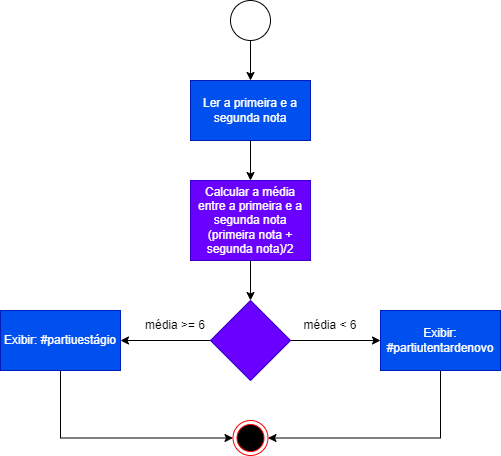

The diagram above was exported from draw.io. Its source (the exported page's mxGraphModel, read from the mxfile embedded in the PNG):
<mxGraphModel dx="868" dy="385" grid="1" gridSize="10" guides="1" tooltips="1" connect="1" arrows="1" fold="1" page="1" pageScale="1" pageWidth="827" pageHeight="1169" math="0" shadow="0">
  <root>
    <mxCell id="0" />
    <mxCell id="1" parent="0" />
    <mxCell id="MksP2oFdPrxkT7qxx4vg-1" value="Ler a primeira e a segunda nota" style="rounded=0;whiteSpace=wrap;html=1;fillColor=#0050ef;fontColor=#ffffff;strokeColor=#001DBC;" vertex="1" parent="1">
      <mxGeometry x="240" y="160" width="120" height="60" as="geometry" />
    </mxCell>
    <mxCell id="MksP2oFdPrxkT7qxx4vg-9" value="" style="edgeStyle=orthogonalEdgeStyle;rounded=0;orthogonalLoop=1;jettySize=auto;html=1;exitX=0.5;exitY=1;exitDx=0;exitDy=0;" edge="1" parent="1" source="MksP2oFdPrxkT7qxx4vg-1" target="MksP2oFdPrxkT7qxx4vg-8">
      <mxGeometry relative="1" as="geometry">
        <mxPoint x="460" y="220" as="sourcePoint" />
      </mxGeometry>
    </mxCell>
    <mxCell id="MksP2oFdPrxkT7qxx4vg-17" style="edgeStyle=orthogonalEdgeStyle;rounded=0;orthogonalLoop=1;jettySize=auto;html=1;exitX=0.5;exitY=1;exitDx=0;exitDy=0;entryX=0.5;entryY=0;entryDx=0;entryDy=0;" edge="1" parent="1" source="MksP2oFdPrxkT7qxx4vg-4" target="MksP2oFdPrxkT7qxx4vg-1">
      <mxGeometry relative="1" as="geometry" />
    </mxCell>
    <mxCell id="MksP2oFdPrxkT7qxx4vg-4" value="" style="ellipse;whiteSpace=wrap;html=1;rounded=0;" vertex="1" parent="1">
      <mxGeometry x="280" y="80" width="40" height="40" as="geometry" />
    </mxCell>
    <mxCell id="MksP2oFdPrxkT7qxx4vg-51" value="" style="edgeStyle=orthogonalEdgeStyle;rounded=0;orthogonalLoop=1;jettySize=auto;html=1;" edge="1" parent="1" source="MksP2oFdPrxkT7qxx4vg-8" target="MksP2oFdPrxkT7qxx4vg-50">
      <mxGeometry relative="1" as="geometry" />
    </mxCell>
    <mxCell id="MksP2oFdPrxkT7qxx4vg-8" value="Calcular a média entre a primeira e a segunda nota&lt;br&gt;(primeira nota + segunda nota)/2" style="whiteSpace=wrap;html=1;rounded=0;fillColor=#6a00ff;fontColor=#ffffff;strokeColor=#3700CC;" vertex="1" parent="1">
      <mxGeometry x="240" y="260" width="120" height="80" as="geometry" />
    </mxCell>
    <mxCell id="MksP2oFdPrxkT7qxx4vg-56" style="edgeStyle=orthogonalEdgeStyle;rounded=0;orthogonalLoop=1;jettySize=auto;html=1;exitX=0.5;exitY=1;exitDx=0;exitDy=0;entryX=0;entryY=0.5;entryDx=0;entryDy=0;" edge="1" parent="1" source="MksP2oFdPrxkT7qxx4vg-12" target="MksP2oFdPrxkT7qxx4vg-47">
      <mxGeometry relative="1" as="geometry" />
    </mxCell>
    <mxCell id="MksP2oFdPrxkT7qxx4vg-12" value="Exibir: #partiuestágio" style="whiteSpace=wrap;html=1;rounded=0;fillColor=#0050ef;fontColor=#ffffff;strokeColor=#001DBC;" vertex="1" parent="1">
      <mxGeometry x="50" y="390" width="120" height="60" as="geometry" />
    </mxCell>
    <mxCell id="MksP2oFdPrxkT7qxx4vg-47" value="" style="ellipse;html=1;shape=endState;fillColor=#000000;strokeColor=#ff0000;" vertex="1" parent="1">
      <mxGeometry x="282.5" y="500" width="35" height="35" as="geometry" />
    </mxCell>
    <mxCell id="MksP2oFdPrxkT7qxx4vg-53" style="edgeStyle=orthogonalEdgeStyle;rounded=0;orthogonalLoop=1;jettySize=auto;html=1;exitX=0;exitY=0.5;exitDx=0;exitDy=0;entryX=1;entryY=0.5;entryDx=0;entryDy=0;" edge="1" parent="1" source="MksP2oFdPrxkT7qxx4vg-50" target="MksP2oFdPrxkT7qxx4vg-12">
      <mxGeometry relative="1" as="geometry" />
    </mxCell>
    <mxCell id="MksP2oFdPrxkT7qxx4vg-54" style="edgeStyle=orthogonalEdgeStyle;rounded=0;orthogonalLoop=1;jettySize=auto;html=1;exitX=1;exitY=0.5;exitDx=0;exitDy=0;entryX=0;entryY=0.5;entryDx=0;entryDy=0;" edge="1" parent="1" source="MksP2oFdPrxkT7qxx4vg-50" target="MksP2oFdPrxkT7qxx4vg-52">
      <mxGeometry relative="1" as="geometry" />
    </mxCell>
    <mxCell id="MksP2oFdPrxkT7qxx4vg-50" value="" style="rhombus;whiteSpace=wrap;html=1;fillColor=#6a00ff;strokeColor=#3700CC;fontColor=#ffffff;rounded=0;" vertex="1" parent="1">
      <mxGeometry x="260" y="380" width="80" height="80" as="geometry" />
    </mxCell>
    <mxCell id="MksP2oFdPrxkT7qxx4vg-55" style="edgeStyle=orthogonalEdgeStyle;rounded=0;orthogonalLoop=1;jettySize=auto;html=1;exitX=0.5;exitY=1;exitDx=0;exitDy=0;entryX=1;entryY=0.5;entryDx=0;entryDy=0;" edge="1" parent="1" source="MksP2oFdPrxkT7qxx4vg-52" target="MksP2oFdPrxkT7qxx4vg-47">
      <mxGeometry relative="1" as="geometry" />
    </mxCell>
    <mxCell id="MksP2oFdPrxkT7qxx4vg-52" value="Exibir: #partiutentardenovo" style="whiteSpace=wrap;html=1;rounded=0;fillColor=#0050ef;fontColor=#ffffff;strokeColor=#001DBC;" vertex="1" parent="1">
      <mxGeometry x="430" y="390" width="120" height="60" as="geometry" />
    </mxCell>
    <mxCell id="MksP2oFdPrxkT7qxx4vg-57" value="média &amp;lt; 6" style="text;html=1;strokeColor=none;fillColor=none;align=center;verticalAlign=middle;whiteSpace=wrap;rounded=0;" vertex="1" parent="1">
      <mxGeometry x="350" y="390" width="60" height="30" as="geometry" />
    </mxCell>
    <mxCell id="MksP2oFdPrxkT7qxx4vg-58" value="média &amp;gt;= 6" style="text;html=1;strokeColor=none;fillColor=none;align=center;verticalAlign=middle;whiteSpace=wrap;rounded=0;" vertex="1" parent="1">
      <mxGeometry x="190" y="390" width="70" height="30" as="geometry" />
    </mxCell>
  </root>
</mxGraphModel>